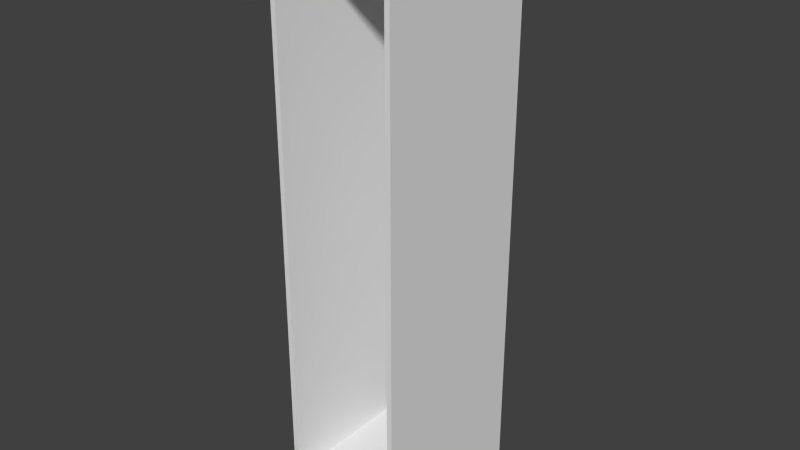 # Source: Tall_Carcass.blend  (saved by Blender 2.76.0; exported with 4.5.12 LTS)
import bpy
from mathutils import Matrix  # noqa: F401  (used for matrix-valued properties, if any)

bpy.ops.wm.read_factory_settings(use_empty=True)
scene = bpy.context.scene
scene.name = 'Scene'

# ---- collections
col_collection_1 = bpy.data.collections.new('Collection 1'); scene.collection.children.link(col_collection_1)

# ---- world
world_world = bpy.data.worlds.new('World'); scene.world = world_world
world_world.color = (0.05088, 0.05088, 0.05088)
world_world.use_sun_shadow = False
world_world.sun_shadow_jitter_overblur = 0.0
world_world.cycles.sampling_method = 'MANUAL'
world_world.cycles.sample_map_resolution = 256

# ---- meshes
me_base_point = bpy.data.meshes.new('Base Point')
me_base_point.from_pydata([(0.0, 0.0, 0.0)], [], [])
me_base_point.use_remesh_preserve_volume = False
me_base_point.use_remesh_preserve_attributes = False
me_base_point.use_mirror_vertex_groups = False
me_base_point.update()
me_base_carcass = bpy.data.meshes.new('Base Carcass')
me_base_carcass.from_pydata([(0.0, 0.0, 0.1016), (0.0, -0.635, 0.1016), (0.4572, -0.635, 0.1016), (0.4572, 0.0, 0.1016), (0.0, 0.0, 2.134), (0.0, -0.635, 2.134), (0.4572, -0.635, 2.134), (0.4572, 0.0, 2.134), (0.0, -0.5525, 0.1016), (0.4572, -0.5525, 0.1016), (0.0, -0.5525, 2.134), (0.4572, -0.5525, 2.134), (0.4572, 0.0, 0.0), (0.0, 0.0, 0.0), (0.4572, -0.5525, 0.0), (0.0, -0.5525, 0.0), (0.4381, 0.0, 0.1016), (0.01905, 0.0, 0.1016), (0.01905, -0.635, 0.1016), (0.4382, -0.635, 0.1016), (0.01905, 0.0, 2.134), (0.4382, 0.0, 2.134), (0.4381, -0.635, 2.134), (0.01905, -0.635, 2.134), (0.01905, -0.5525, 2.134), (0.4382, -0.5525, 2.134), (0.4381, -0.5525, 0.1016), (0.01905, -0.5525, 0.1016), (0.4381, 0.0, 0.0), (0.01905, 0.0, 0.0), (0.4381, -0.5525, 0.0), (0.01905, -0.5525, 0.0), (0.0, 0.0, 0.1207), (0.0, 0.0, 2.115), (0.0, -0.635, 2.115), (0.0, -0.635, 0.1207), (0.4572, -0.635, 2.115), (0.4572, -0.635, 0.1207), (0.4572, 0.0, 2.115), (0.4572, 0.0, 0.1207), (0.4572, -0.5525, 0.1207), (0.4572, -0.5525, 2.115), (0.0, -0.5525, 0.1207), (0.0, -0.5525, 2.115), (0.01905, 0.0, 2.115), (0.01905, 0.0, 0.1207), (0.4381, 0.0, 2.115), (0.4381, 0.0, 0.1207), (0.01905, -0.635, 0.1207), (0.01905, -0.635, 2.115), (0.4381, -0.635, 0.1207), (0.4381, -0.635, 2.115), (0.01905, -0.0127, 0.1207), (0.01905, -0.0127, 2.115), (0.4381, -0.0127, 0.1207), (0.4381, -0.0127, 2.115)], [], [(26, 9, 2, 19), (25, 22, 6, 11), (43, 34, 5, 10), (51, 36, 6, 22), (41, 38, 7, 11), (47, 39, 3, 16), (36, 41, 11, 6), (33, 43, 10, 4), (21, 25, 11, 7), (8, 0, 13, 15), (28, 12, 14, 30), (27, 8, 15, 31), (16, 3, 12, 28), (3, 9, 14, 12), (0, 17, 29, 13), (17, 16, 28, 29), (9, 26, 30, 14), (26, 27, 31, 30), (13, 29, 31, 15), (29, 28, 30, 31), (4, 10, 24, 20), (20, 24, 25, 21), (32, 45, 17, 0), (45, 47, 16, 17), (34, 49, 23, 5), (49, 51, 22, 23), (10, 5, 23, 24), (24, 23, 22, 25), (8, 27, 18, 1), (27, 26, 19, 18), (18, 19, 50, 48), (51, 49, 53, 55), (1, 18, 48, 35), (35, 48, 49, 34), (20, 21, 46, 44), (44, 46, 47, 45), (4, 20, 44, 33), (33, 44, 45, 32), (0, 8, 42, 32), (32, 42, 43, 33), (2, 9, 40, 37), (37, 40, 41, 36), (21, 7, 38, 46), (46, 38, 39, 47), (9, 3, 39, 40), (40, 39, 38, 41), (19, 2, 37, 50), (50, 37, 36, 51), (8, 1, 35, 42), (42, 35, 34, 43), (52, 54, 55, 53), (50, 51, 55, 54), (49, 48, 52, 53), (48, 50, 54, 52)])
me_base_carcass.polygons.foreach_set('material_index', [0, 0, 0, 2, 0, 0, 0, 0, 0, 0, 0, 0, 0, 0, 0, 0, 0, 0, 0, 0, 0, 0, 0, 0, 2, 2, 0, 0, 0, 0, 2, 1, 2, 2, 0, 0, 0, 0, 0, 0, 0, 0, 0, 0, 0, 0, 2, 2, 0, 0, 1, 1, 1, 1])
_uv = me_base_carcass.uv_layers.new(name='UVMap')
_uv.uv.foreach_set('vector', [0.6056, 0.8825, 0.6056, 0.8894, 0.5842, 0.8894, 0.5842, 0.8825, 0.4439, 0.7535, 0.4439, 0.7235, 0.4488, 0.7235, 0.4488, 0.7535, 0.1436, 0.7673, 0.165, 0.7673, 0.165, 0.7742, 0.1436, 0.7742, 0.7772, 0.006912, 0.7723, 0.006912, 0.7723, 0.0, 0.7772, 0.0, 0.1865, 0.7673, 0.33, 0.7673, 0.33, 0.7742, 0.1865, 0.7742, 0.7673, 0.7304, 0.7723, 0.7304, 0.7723, 0.7373, 0.7673, 0.7373, 0.165, 0.7673, 0.1865, 0.7673, 0.1865, 0.7742, 0.165, 0.7742, 4.149e-08, 0.7673, 0.1436, 0.7673, 0.1436, 0.7742, 4.186e-08, 0.7742, 0.4439, 0.9539, 0.4439, 0.7535, 0.4488, 0.7535, 0.4488, 0.9539, 0.1436, 0.03687, 1.993e-09, 0.03687, 0.0, 1.513e-08, 0.1436, 0.0, 0.1139, 0.9747, 0.1089, 0.9747, 0.1089, 0.7742, 0.1139, 0.7742, 0.5842, 0.8825, 0.5842, 0.8894, 0.5578, 0.8894, 0.5578, 0.8825, 0.7673, 0.7373, 0.7723, 0.7373, 0.7723, 0.7742, 0.7673, 0.7742, 0.33, 0.03687, 0.1865, 0.03687, 0.1865, 0.0, 0.33, 1.087e-08, 0.6535, 0.7373, 0.6584, 0.7373, 0.6584, 0.7742, 0.6535, 0.7742, 0.6584, 0.7373, 0.7673, 0.7373, 0.7673, 0.7742, 0.6584, 0.7742, 0.5842, 0.7235, 0.5842, 0.7304, 0.5578, 0.7304, 0.5578, 0.7235, 0.5842, 0.7304, 0.5842, 0.8825, 0.5578, 0.8825, 0.5578, 0.7304, 0.2277, 0.9747, 0.2228, 0.9747, 0.2228, 0.7742, 0.2277, 0.7742, 0.2228, 0.9747, 0.1139, 0.9747, 0.1139, 0.7742, 0.2228, 0.7742, 0.33, 0.9539, 0.33, 0.7535, 0.335, 0.7535, 0.335, 0.9539, 0.335, 0.9539, 0.335, 0.7535, 0.4439, 0.7535, 0.4439, 0.9539, 0.6535, 0.7304, 0.6584, 0.7304, 0.6584, 0.7373, 0.6535, 0.7373, 0.6584, 0.7304, 0.7673, 0.7304, 0.7673, 0.7373, 0.6584, 0.7373, 0.8911, 0.006912, 0.8861, 0.006912, 0.8861, 0.0, 0.8911, 0.0, 0.8861, 0.006912, 0.7772, 0.006912, 0.7772, 0.0, 0.8861, 0.0, 0.33, 0.7535, 0.33, 0.7235, 0.335, 0.7235, 0.335, 0.7535, 0.335, 0.7535, 0.335, 0.7235, 0.4439, 0.7235, 0.4439, 0.7535, 0.6056, 0.7235, 0.6056, 0.7304, 0.5842, 0.7304, 0.5842, 0.7235, 0.6056, 0.7304, 0.6056, 0.8825, 0.5842, 0.8825, 0.5842, 0.7304, 0.8861, 0.7373, 0.7772, 0.7373, 0.7772, 0.7304, 0.8861, 0.7304, 0.1089, 1.0, 0.0, 1.0, 9.681e-09, 0.7742, 0.1089, 0.7742, 0.8911, 0.7373, 0.8861, 0.7373, 0.8861, 0.7304, 0.8911, 0.7304, 0.8911, 0.7304, 0.8861, 0.7304, 0.8861, 0.006912, 0.8911, 0.006912, 0.6584, 0.0, 0.7673, 0.0, 0.7673, 0.006912, 0.6584, 0.006912, 0.6584, 0.006912, 0.7673, 0.006912, 0.7673, 0.7304, 0.6584, 0.7304, 0.6535, 0.0, 0.6584, 0.0, 0.6584, 0.006912, 0.6535, 0.006912, 0.6535, 0.006912, 0.6584, 0.006912, 0.6584, 0.7304, 0.6535, 0.7304, 1.993e-09, 0.03687, 0.1436, 0.03687, 0.1436, 0.04378, 2.367e-09, 0.04378, 2.367e-09, 0.04378, 0.1436, 0.04378, 0.1436, 0.7673, 4.149e-08, 0.7673, 0.165, 0.03687, 0.1865, 0.03687, 0.1865, 0.04378, 0.165, 0.04378, 0.165, 0.04378, 0.1865, 0.04378, 0.1865, 0.7673, 0.165, 0.7673, 0.7673, 0.0, 0.7723, 0.0, 0.7723, 0.006912, 0.7673, 0.006912, 0.7673, 0.006912, 0.7723, 0.006912, 0.7723, 0.7304, 0.7673, 0.7304, 0.1865, 0.03687, 0.33, 0.03687, 0.33, 0.04378, 0.1865, 0.04378, 0.1865, 0.04378, 0.33, 0.04378, 0.33, 0.7673, 0.1865, 0.7673, 0.7772, 0.7373, 0.7723, 0.7373, 0.7723, 0.7304, 0.7772, 0.7304, 0.7772, 0.7304, 0.7723, 0.7304, 0.7723, 0.006912, 0.7772, 0.006912, 0.1436, 0.03687, 0.165, 0.03687, 0.165, 0.04378, 0.1436, 0.04378, 0.1436, 0.04378, 0.165, 0.04378, 0.165, 0.7673, 0.1436, 0.7673, 1.0, 0.7235, 0.8911, 0.7235, 0.8911, 0.0, 1.0, 0.0, 0.4917, 0.0, 0.4917, 0.7235, 0.33, 0.7235, 0.33, 1.622e-08, 0.4917, 0.7235, 0.4917, 0.0, 0.6535, 5.407e-09, 0.6535, 0.7235, 0.4488, 0.7235, 0.5578, 0.7235, 0.5578, 0.9493, 0.4488, 0.9493])
me_base_carcass.materials.append(None)
me_base_carcass.materials.append(None)
me_base_carcass.materials.append(None)
me_base_carcass.use_remesh_preserve_volume = False
me_base_carcass.use_remesh_preserve_attributes = False
me_base_carcass.use_mirror_vertex_groups = False
me_base_carcass.update()
me_cage = bpy.data.meshes.new('CAGE')
me_cage.from_pydata([(0.0, 0.0, 0.0), (0.0, 0.6096, 0.0), (0.6096, 0.6096, 0.0), (0.6096, 0.0, 0.0), (0.0, 0.0, 0.6096), (0.0, 0.6096, 0.6096), (0.6096, 0.6096, 0.6096), (0.6096, 0.0, 0.6096)], [], [(0, 1, 2, 3), (4, 7, 6, 5), (0, 4, 5, 1), (1, 5, 6, 2), (2, 6, 7, 3), (4, 0, 3, 7)])
me_cage.use_remesh_preserve_volume = False
me_cage.use_remesh_preserve_attributes = False
me_cage.use_mirror_vertex_groups = False
me_cage.update()

# ---- objects
ob_bpassembly_tall_carcass = bpy.data.objects.new('BPASSEMBLY.Tall Carcass', me_base_point)
ob_empty_tall_carcass_toe_kick_height = bpy.data.objects.new('EMPTY.Tall Carcass.Toe Kick Height', None)
ob_vpdimz_tall_carcass = bpy.data.objects.new('VPDIMZ.Tall Carcass', None)
ob_vpdimy_tall_carcass = bpy.data.objects.new('VPDIMY.Tall Carcass', None)
ob_vpdimx_tall_carcass = bpy.data.objects.new('VPDIMX.Tall Carcass', None)
ob_mesh_tall_carcass_base_carcass = bpy.data.objects.new('MESH.Tall Carcass.Base Carcass', me_base_carcass)
ob_cage_tall_carcass_cage = bpy.data.objects.new('CAGE.Tall Carcass.CAGE', me_cage)

# ---- transforms, parenting, visibility, modifiers, constraints
ob_bpassembly_tall_carcass.location = (0.0, 0.0, 0.0)
ob_bpassembly_tall_carcass.lineart.crease_threshold = 0.0
ob_empty_tall_carcass_toe_kick_height.parent = ob_bpassembly_tall_carcass
ob_empty_tall_carcass_toe_kick_height.location = (0.0, 0.0, 0.0)
ob_empty_tall_carcass_toe_kick_height.lock_location = (True, True, False)
ob_empty_tall_carcass_toe_kick_height.lock_rotation = (True, True, True)
ob_empty_tall_carcass_toe_kick_height.empty_display_size = 0.0254
ob_empty_tall_carcass_toe_kick_height.empty_image_offset = (0.0, 0.0)
ob_empty_tall_carcass_toe_kick_height.lineart.crease_threshold = 0.0
ob_vpdimz_tall_carcass.parent = ob_bpassembly_tall_carcass
ob_vpdimz_tall_carcass.location = (0.0, 0.0, 2.134)
ob_vpdimz_tall_carcass.lock_location = (True, True, False)
ob_vpdimz_tall_carcass.empty_display_size = 0.3048
ob_vpdimz_tall_carcass.empty_image_offset = (0.0, 0.0)
ob_vpdimz_tall_carcass.lineart.crease_threshold = 0.0
ob_vpdimy_tall_carcass.parent = ob_bpassembly_tall_carcass
ob_vpdimy_tall_carcass.location = (0.0, -0.635, 0.0)
ob_vpdimy_tall_carcass.lock_location = (True, False, True)
ob_vpdimy_tall_carcass.empty_display_size = 0.3048
ob_vpdimy_tall_carcass.empty_image_offset = (0.0, 0.0)
ob_vpdimy_tall_carcass.lineart.crease_threshold = 0.0
ob_vpdimx_tall_carcass.parent = ob_bpassembly_tall_carcass
ob_vpdimx_tall_carcass.location = (0.4572, 0.0, 0.0)
ob_vpdimx_tall_carcass.lock_location = (False, True, True)
ob_vpdimx_tall_carcass.empty_display_size = 0.3048
ob_vpdimx_tall_carcass.empty_image_offset = (0.0, 0.0)
ob_vpdimx_tall_carcass.lineart.crease_threshold = 0.0
ob_mesh_tall_carcass_base_carcass.parent = ob_bpassembly_tall_carcass
ob_mesh_tall_carcass_base_carcass.location = (0.0, 0.0, 0.0)
ob_mesh_tall_carcass_base_carcass.lock_location = (True, True, True)
ob_mesh_tall_carcass_base_carcass.lineart.crease_threshold = 0.0
_vg = ob_mesh_tall_carcass_base_carcass.vertex_groups.new(name='X Dimension')
_vg = ob_mesh_tall_carcass_base_carcass.vertex_groups.new(name='Y Dimension')
_vg = ob_mesh_tall_carcass_base_carcass.vertex_groups.new(name='Z Dimension')
_vg = ob_mesh_tall_carcass_base_carcass.vertex_groups.new(name='Toe Kick Height')
_m = ob_mesh_tall_carcass_base_carcass.modifiers.new('Hook-VPDIMX.Tall Carcass', 'HOOK')
_m.center = (0.4572, 0.0, 0.0)
_m.matrix_inverse = ((1.0, 0.0, 0.0, -0.4572), (0.0, 1.0, 0.0, 0.0), (0.0, 0.0, 1.0, 0.0), (0.0, 0.0, 0.0, 1.0))
_m.object = ob_vpdimx_tall_carcass
_m = ob_mesh_tall_carcass_base_carcass.modifiers.new('Hook-VPDIMY.Tall Carcass', 'HOOK')
_m.center = (0.0, -0.635, 0.0)
_m.matrix_inverse = ((1.0, 0.0, 0.0, 0.0), (0.0, 1.0, 0.0, 0.635), (0.0, 0.0, 1.0, 0.0), (0.0, 0.0, 0.0, 1.0))
_m.object = ob_vpdimy_tall_carcass
_m = ob_mesh_tall_carcass_base_carcass.modifiers.new('Hook-VPDIMZ.Tall Carcass', 'HOOK')
_m.center = (0.0, 0.0, 2.134)
_m.matrix_inverse = ((1.0, 0.0, 0.0, 0.0), (0.0, 1.0, 0.0, 0.0), (0.0, 0.0, 1.0, -2.134), (0.0, 0.0, 0.0, 1.0))
_m.object = ob_vpdimz_tall_carcass
_m = ob_mesh_tall_carcass_base_carcass.modifiers.new('Hook-EMPTY.Tall Carcass.Toe Kick Height', 'HOOK')
_m.center = (0.0, 0.0, 0.1016)
_m.matrix_inverse = ((1.0, 0.0, 0.0, 0.0), (0.0, 1.0, 0.0, 0.0), (0.0, 0.0, 1.0, -0.1016), (0.0, 0.0, 0.0, 1.0))
_m.object = ob_empty_tall_carcass_toe_kick_height
ob_cage_tall_carcass_cage.parent = ob_bpassembly_tall_carcass
ob_cage_tall_carcass_cage.location = (0.0, 0.0, 0.0)
ob_cage_tall_carcass_cage.lock_location = (True, True, True)
ob_cage_tall_carcass_cage.lock_rotation = (True, True, True)
ob_cage_tall_carcass_cage.visible_camera = False
ob_cage_tall_carcass_cage.visible_diffuse = False
ob_cage_tall_carcass_cage.visible_glossy = False
ob_cage_tall_carcass_cage.visible_transmission = False
ob_cage_tall_carcass_cage.visible_shadow = False
ob_cage_tall_carcass_cage.display_type = 'WIRE'
ob_cage_tall_carcass_cage.lineart.crease_threshold = 0.0
_vg = ob_cage_tall_carcass_cage.vertex_groups.new(name='X Dimension')
_vg = ob_cage_tall_carcass_cage.vertex_groups.new(name='Y Dimension')
_vg = ob_cage_tall_carcass_cage.vertex_groups.new(name='Z Dimension')
_vg = ob_cage_tall_carcass_cage.vertex_groups.new(name='Toe Kick Height')
_m = ob_cage_tall_carcass_cage.modifiers.new('Hook-VPDIMX.New Assembly', 'HOOK')
_m.center = (0.6096, 0.0, 0.0)
_m.matrix_inverse = ((1.0, 0.0, 0.0, -0.6096), (0.0, 1.0, 0.0, 0.0), (0.0, 0.0, 1.0, 0.0), (0.0, 0.0, 0.0, 1.0))
_m.object = ob_vpdimx_tall_carcass
_m = ob_cage_tall_carcass_cage.modifiers.new('Hook-VPDIMY.New Assembly', 'HOOK')
_m.center = (0.0, 0.6096, 0.0)
_m.matrix_inverse = ((1.0, 0.0, 0.0, 0.0), (0.0, 1.0, 0.0, -0.6096), (0.0, 0.0, 1.0, 0.0), (0.0, 0.0, 0.0, 1.0))
_m.object = ob_vpdimy_tall_carcass
_m = ob_cage_tall_carcass_cage.modifiers.new('Hook-VPDIMZ.New Assembly', 'HOOK')
_m.center = (0.0, 0.0, 0.6096)
_m.matrix_inverse = ((1.0, 0.0, 0.0, 0.0), (0.0, 1.0, 0.0, 0.0), (0.0, 0.0, 1.0, -0.6096), (0.0, 0.0, 0.0, 1.0))
_m.object = ob_vpdimz_tall_carcass

# ---- collection membership
col_collection_1.objects.link(ob_bpassembly_tall_carcass)
col_collection_1.objects.link(ob_empty_tall_carcass_toe_kick_height)
col_collection_1.objects.link(ob_vpdimz_tall_carcass)
col_collection_1.objects.link(ob_vpdimy_tall_carcass)
col_collection_1.objects.link(ob_vpdimx_tall_carcass)
col_collection_1.objects.link(ob_mesh_tall_carcass_base_carcass)
col_collection_1.objects.link(ob_cage_tall_carcass_cage)

# ---- scene / render settings (as saved in the file)
scene.frame_start = 1; scene.frame_end = 250; scene.frame_set(1)
scene.render.engine = 'CYCLES'
scene.render.resolution_percentage = 50
scene.render.dither_intensity = 0.0
scene.cycles.use_denoising = False
scene.cycles.samples = 100
scene.cycles.sampling_pattern = 'TABULATED_SOBOL'
scene.cycles.light_sampling_threshold = 0.0
scene.cycles.use_adaptive_sampling = False
scene.cycles.use_light_tree = False
scene.cycles.caustics_reflective = False
scene.cycles.caustics_refractive = False
scene.cycles.blur_glossy = 0.0
scene.cycles.max_bounces = 6
scene.cycles.pixel_filter_type = 'GAUSSIAN'
scene.cycles.sample_clamp_direct = 1.0
scene.cycles.sample_clamp_indirect = 1.0
scene.view_settings.view_transform = 'Standard'
bpy.context.view_layer.update()

# ---- added for rendering (the .blend has no active camera and no usable light): camera, sun
cam_auto = bpy.data.cameras.new('AutoCamera')
cam_auto.lens = 50.0
cam_auto.sensor_width = 36.0
cam_auto.clip_end = 1000.0
ob_auto_camera = bpy.data.objects.new('AutoCamera', cam_auto)
scene.collection.objects.link(ob_auto_camera)
ob_auto_camera.location = (2.33122, -2.84065, 2.7489)
ob_auto_camera.rotation_euler = (1.09748, -7.21219e-08, 0.694738)
scene.camera = ob_auto_camera
light_auto_sun = bpy.data.lights.new('AutoSun', 'SUN')
light_auto_sun.energy = 3.0
light_auto_sun.angle = 0.0523599
ob_auto_sun = bpy.data.objects.new('AutoSun', light_auto_sun)
scene.collection.objects.link(ob_auto_sun)
ob_auto_sun.rotation_euler = (0.872665, 0.174533, 0.523599)
bpy.context.view_layer.update()
